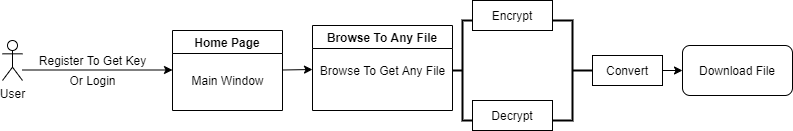

The diagram above was exported from draw.io. Its source (the exported page's mxGraphModel, read from the mxfile embedded in the PNG):
<mxGraphModel dx="723" dy="383" grid="1" gridSize="10" guides="1" tooltips="1" connect="1" arrows="1" fold="1" page="1" pageScale="1" pageWidth="850" pageHeight="1100" math="0" shadow="0">
  <root>
    <object label="" id="0">
      <mxCell />
    </object>
    <mxCell id="1" parent="0" />
    <mxCell id="SuC6NDW10k3XRm9dmwBj-1" value="User&lt;br&gt;" style="shape=umlActor;verticalLabelPosition=bottom;verticalAlign=top;html=1;outlineConnect=0;" vertex="1" parent="1">
      <mxGeometry x="30" y="370" width="20" height="40" as="geometry" />
    </mxCell>
    <mxCell id="SuC6NDW10k3XRm9dmwBj-6" value="" style="endArrow=classic;html=1;" edge="1" parent="1">
      <mxGeometry width="50" height="50" relative="1" as="geometry">
        <mxPoint x="50" y="399.5" as="sourcePoint" />
        <mxPoint x="200" y="399.5" as="targetPoint" />
      </mxGeometry>
    </mxCell>
    <mxCell id="SuC6NDW10k3XRm9dmwBj-7" value="Register To Get Key" style="text;html=1;align=center;verticalAlign=middle;resizable=0;points=[];autosize=1;strokeColor=none;fillColor=none;" vertex="1" parent="1">
      <mxGeometry x="60" y="380" width="120" height="20" as="geometry" />
    </mxCell>
    <mxCell id="SuC6NDW10k3XRm9dmwBj-8" value="Or Login" style="text;html=1;align=center;verticalAlign=middle;resizable=0;points=[];autosize=1;strokeColor=none;fillColor=none;" vertex="1" parent="1">
      <mxGeometry x="90" y="400" width="60" height="20" as="geometry" />
    </mxCell>
    <mxCell id="SuC6NDW10k3XRm9dmwBj-11" value="Home Page" style="swimlane;" vertex="1" parent="1">
      <mxGeometry x="200" y="360" width="110" height="80" as="geometry" />
    </mxCell>
    <mxCell id="SuC6NDW10k3XRm9dmwBj-12" value="Main Window" style="text;html=1;align=center;verticalAlign=middle;resizable=0;points=[];autosize=1;strokeColor=none;fillColor=none;" vertex="1" parent="SuC6NDW10k3XRm9dmwBj-11">
      <mxGeometry x="10" y="40" width="90" height="20" as="geometry" />
    </mxCell>
    <mxCell id="SuC6NDW10k3XRm9dmwBj-16" value="" style="endArrow=classic;html=1;" edge="1" parent="1">
      <mxGeometry width="50" height="50" relative="1" as="geometry">
        <mxPoint x="310" y="399.5" as="sourcePoint" />
        <mxPoint x="340" y="399" as="targetPoint" />
      </mxGeometry>
    </mxCell>
    <mxCell id="SuC6NDW10k3XRm9dmwBj-17" value="Browse To Any File" style="swimlane;" vertex="1" parent="1">
      <mxGeometry x="340" y="355" width="140" height="85" as="geometry" />
    </mxCell>
    <mxCell id="SuC6NDW10k3XRm9dmwBj-18" value="Browse To Get Any File" style="text;html=1;align=center;verticalAlign=middle;resizable=0;points=[];autosize=1;strokeColor=none;fillColor=none;" vertex="1" parent="SuC6NDW10k3XRm9dmwBj-17">
      <mxGeometry y="35" width="140" height="20" as="geometry" />
    </mxCell>
    <mxCell id="SuC6NDW10k3XRm9dmwBj-21" value="" style="strokeWidth=2;html=1;shape=mxgraph.flowchart.annotation_2;align=left;labelPosition=right;pointerEvents=1;" vertex="1" parent="1">
      <mxGeometry x="480" y="350" width="20" height="100" as="geometry" />
    </mxCell>
    <mxCell id="SuC6NDW10k3XRm9dmwBj-22" value="Encrypt" style="rounded=0;whiteSpace=wrap;html=1;" vertex="1" parent="1">
      <mxGeometry x="500" y="330" width="80" height="30" as="geometry" />
    </mxCell>
    <mxCell id="SuC6NDW10k3XRm9dmwBj-23" value="Decrypt" style="rounded=0;whiteSpace=wrap;html=1;" vertex="1" parent="1">
      <mxGeometry x="500" y="430" width="80" height="30" as="geometry" />
    </mxCell>
    <mxCell id="SuC6NDW10k3XRm9dmwBj-24" value="" style="strokeWidth=2;html=1;shape=mxgraph.flowchart.annotation_2;align=left;labelPosition=right;pointerEvents=1;direction=west;" vertex="1" parent="1">
      <mxGeometry x="580" y="350" width="40" height="100" as="geometry" />
    </mxCell>
    <mxCell id="SuC6NDW10k3XRm9dmwBj-25" value="Convert" style="rounded=0;whiteSpace=wrap;html=1;" vertex="1" parent="1">
      <mxGeometry x="620" y="385" width="70" height="30" as="geometry" />
    </mxCell>
    <mxCell id="SuC6NDW10k3XRm9dmwBj-26" value="" style="endArrow=classic;html=1;" edge="1" parent="1">
      <mxGeometry width="50" height="50" relative="1" as="geometry">
        <mxPoint x="690" y="400" as="sourcePoint" />
        <mxPoint x="710" y="400" as="targetPoint" />
      </mxGeometry>
    </mxCell>
    <mxCell id="SuC6NDW10k3XRm9dmwBj-28" value="Download File" style="rounded=1;whiteSpace=wrap;html=1;" vertex="1" parent="1">
      <mxGeometry x="710" y="375" width="110" height="50" as="geometry" />
    </mxCell>
  </root>
</mxGraphModel>